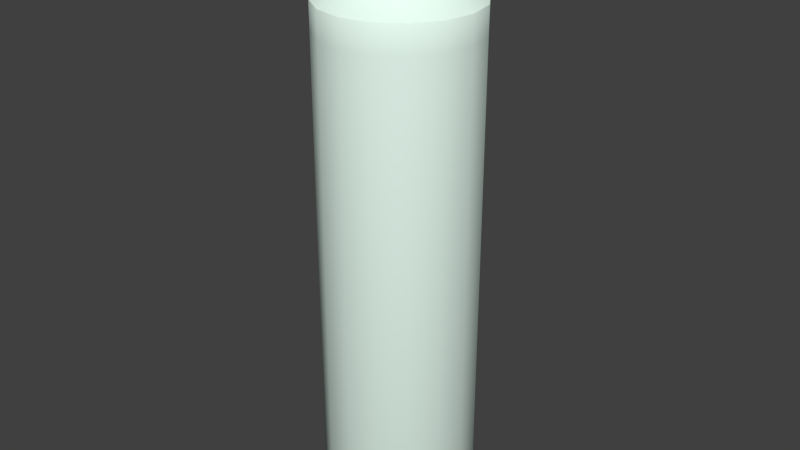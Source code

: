 # Source: bottleoil.blend  (saved by Blender 2.74.0; exported with 4.5.12 LTS)
import bpy
from mathutils import Matrix  # noqa: F401  (used for matrix-valued properties, if any)

bpy.ops.wm.read_factory_settings(use_empty=True)
scene = bpy.context.scene
scene.name = 'Scene'

# ---- collections
col_collection_1 = bpy.data.collections.new('Collection 1'); scene.collection.children.link(col_collection_1)

# ---- materials (node trees are filled in below, after node groups)
mat_material_004 = bpy.data.materials.new('Material.004')
mat_material_004.alpha_threshold = 0.0
mat_material_004.use_transparent_shadow = False
mat_material_004.diffuse_color = (0.8, 0.6477, 0.0, 1.0)
mat_material_004.roughness = 0.5
mat_material_004.specular_intensity = 1.0
mat_material_002 = bpy.data.materials.new('Material.002')
mat_material_002.alpha_threshold = 0.0
mat_material_002.use_transparent_shadow = False
mat_material_002.diffuse_color = (0.8322, 1.0, 0.9111, 1.0)
mat_material_002.roughness = 0.5
mat_material_002.specular_intensity = 1.0
mat_cover = bpy.data.materials.new('cover')
mat_cover.alpha_threshold = 0.0
mat_cover.use_transparent_shadow = False
mat_cover.diffuse_color = (0.0, 0.0, 0.0, 1.0)
mat_cover.roughness = 0.5
mat_cover.specular_intensity = 0.2

# ---- material node trees

# ---- world
world_world = bpy.data.worlds.new('World'); scene.world = world_world
world_world.color = (0.05088, 0.05088, 0.05088)
world_world.use_sun_shadow = False
world_world.sun_shadow_jitter_overblur = 0.0
world_world.cycles.sampling_method = 'MANUAL'
world_world.cycles.sample_map_resolution = 256

# ---- meshes
me_cylinder_003 = bpy.data.meshes.new('Cylinder.003')
me_cylinder_003.from_pydata([(0.0, 1.0, -1.0), (0.0, 1.0, 1.0), (0.3827, 0.9239, -1.0), (0.3827, 0.9239, 1.0), (0.7071, 0.7071, -1.0), (0.7071, 0.7071, 1.0), (0.9239, 0.3827, -1.0), (0.9239, 0.3827, 1.0), (1.0, -4.371e-08, -1.0), (1.0, -4.371e-08, 1.0), (0.9239, -0.3827, -1.0), (0.9239, -0.3827, 1.0), (0.7071, -0.7071, -1.0), (0.7071, -0.7071, 1.0), (0.3827, -0.9239, -1.0), (0.3827, -0.9239, 1.0), (1.51e-07, -1.0, -1.0), (1.51e-07, -1.0, 1.0), (-0.3827, -0.9239, -1.0), (-0.3827, -0.9239, 1.0), (-0.7071, -0.7071, -1.0), (-0.7071, -0.7071, 1.0), (-0.9239, -0.3827, -1.0), (-0.9239, -0.3827, 1.0), (-1.0, 1.192e-08, -1.0), (-1.0, 1.192e-08, 1.0), (-0.9239, 0.3827, -1.0), (-0.9239, 0.3827, 1.0), (-0.7071, 0.7071, -1.0), (-0.7071, 0.7071, 1.0), (-0.3827, 0.9239, -1.0), (-0.3827, 0.9239, 1.0)], [], [(0, 1, 3, 2), (2, 3, 5, 4), (4, 5, 7, 6), (6, 7, 9, 8), (8, 9, 11, 10), (10, 11, 13, 12), (12, 13, 15, 14), (14, 15, 17, 16), (16, 17, 19, 18), (18, 19, 21, 20), (20, 21, 23, 22), (22, 23, 25, 24), (24, 25, 27, 26), (26, 27, 29, 28), (30, 31, 1, 0), (28, 29, 31, 30), (0, 2, 4, 6, 8, 10, 12, 14, 16, 18, 20, 22, 24, 26, 28, 30)])
me_cylinder_003.polygons.foreach_set('use_smooth', [True] * 17)
me_cylinder_003.materials.append(mat_material_004)
me_cylinder_003.use_remesh_preserve_volume = False
me_cylinder_003.use_remesh_preserve_attributes = False
me_cylinder_003.use_mirror_vertex_groups = False
me_cylinder_003.update()
me_cylinder_001 = bpy.data.meshes.new('Cylinder.001')
me_cylinder_001.from_pydata([(0.0, 1.0, -1.0), (0.0, 1.0, 1.0), (0.3827, 0.9239, -1.0), (0.3827, 0.9239, 1.0), (0.7071, 0.7071, -1.0), (0.7071, 0.7071, 1.0), (0.9239, 0.3827, -1.0), (0.9239, 0.3827, 1.0), (1.0, -4.371e-08, -1.0), (1.0, -4.371e-08, 1.0), (0.9239, -0.3827, -1.0), (0.9239, -0.3827, 1.0), (0.7071, -0.7071, -1.0), (0.7071, -0.7071, 1.0), (0.3827, -0.9239, -1.0), (0.3827, -0.9239, 1.0), (1.51e-07, -1.0, -1.0), (1.51e-07, -1.0, 1.0), (-0.3827, -0.9239, -1.0), (-0.3827, -0.9239, 1.0), (-0.7071, -0.7071, -1.0), (-0.7071, -0.7071, 1.0), (-0.9239, -0.3827, -1.0), (-0.9239, -0.3827, 1.0), (-1.0, 1.192e-08, -1.0), (-1.0, 1.192e-08, 1.0), (-0.9239, 0.3827, -1.0), (-0.9239, 0.3827, 1.0), (-0.7071, 0.7071, -1.0), (-0.7071, 0.7071, 1.0), (-0.3827, 0.9239, -1.0), (-0.3827, 0.9239, 1.0), (0.0, 1.0, 0.8961), (0.3827, 0.9239, 0.8961), (0.7071, 0.7071, 0.8961), (0.9239, 0.3827, 0.8961), (1.0, -4.371e-08, 0.8961), (0.9239, -0.3827, 0.8961), (0.7071, -0.7071, 0.8961), (0.3827, -0.9239, 0.8961), (1.51e-07, -1.0, 0.8961), (-0.3827, -0.9239, 0.8961), (-0.7071, -0.7071, 0.8961), (-0.9239, -0.3827, 0.8961), (-1.0, 1.192e-08, 0.8961), (-0.9239, 0.3827, 0.8961), (-0.7071, 0.7071, 0.8961), (-0.3827, 0.9239, 0.8961), (0.0, 1.0, 1.0), (0.3827, 0.9239, 1.0), (0.7071, 0.7071, 1.0), (0.9239, 0.3827, 1.0), (1.0, -4.371e-08, 1.0), (0.9239, -0.3827, 1.0), (0.7071, -0.7071, 1.0), (0.3827, -0.9239, 1.0), (1.51e-07, -1.0, 1.0), (-0.3827, -0.9239, 1.0), (-0.7071, -0.7071, 1.0), (-0.9239, -0.3827, 1.0), (-1.0, 1.192e-08, 1.0), (-0.9239, 0.3827, 1.0), (-0.7071, 0.7071, 1.0), (-0.3827, 0.9239, 1.0), (8.694e-09, 0.7666, 1.092), (0.2934, 0.7083, 1.092), (0.5421, 0.5421, 1.092), (0.7083, 0.2934, 1.092), (0.7666, -3.09e-08, 1.092), (0.7083, -0.2934, 1.092), (0.5421, -0.5421, 1.092), (0.2934, -0.7083, 1.092), (1.244e-07, -0.7666, 1.092), (-0.2934, -0.7083, 1.092), (-0.5421, -0.5421, 1.092), (-0.7083, -0.2934, 1.092), (-0.7666, 1.175e-08, 1.092), (-0.7083, 0.2934, 1.092), (-0.5421, 0.5421, 1.092), (-0.2934, 0.7083, 1.092), (8.694e-09, 0.7666, 1.092), (0.2934, 0.7083, 1.092), (0.5421, 0.5421, 1.092), (0.7083, 0.2934, 1.092), (0.7666, -3.09e-08, 1.092), (0.7083, -0.2934, 1.092), (0.5421, -0.5421, 1.092), (0.2934, -0.7083, 1.092), (1.244e-07, -0.7666, 1.092), (-0.2934, -0.7083, 1.092), (-0.5421, -0.5421, 1.092), (-0.7083, -0.2934, 1.092), (-0.7666, 1.175e-08, 1.092), (-0.7083, 0.2934, 1.092), (-0.5421, 0.5421, 1.092), (-0.2934, 0.7083, 1.092), (8.694e-09, 0.7666, 1.092), (0.2934, 0.7083, 1.092), (0.5421, 0.5421, 1.092), (0.7083, 0.2934, 1.092), (0.7666, -3.09e-08, 1.092), (0.7083, -0.2934, 1.092), (0.5421, -0.5421, 1.092), (0.2934, -0.7083, 1.092), (1.244e-07, -0.7666, 1.092), (-0.2934, -0.7083, 1.092), (-0.5421, -0.5421, 1.092), (-0.7083, -0.2934, 1.092), (-0.7666, 1.175e-08, 1.092), (-0.7083, 0.2934, 1.092), (-0.5421, 0.5421, 1.092), (-0.2934, 0.7083, 1.092), (8.694e-09, 0.7666, 1.092), (0.2934, 0.7083, 1.092), (0.5421, 0.5421, 1.092), (0.7083, 0.2934, 1.092), (0.7666, -3.09e-08, 1.092), (0.7083, -0.2934, 1.092), (0.5421, -0.5421, 1.092), (0.2934, -0.7083, 1.092), (1.244e-07, -0.7666, 1.092), (-0.2934, -0.7083, 1.092), (-0.5421, -0.5421, 1.092), (-0.7083, -0.2934, 1.092), (-0.7666, 1.175e-08, 1.092), (-0.7083, 0.2934, 1.092), (-0.5421, 0.5421, 1.092), (-0.2934, 0.7083, 1.092), (8.694e-09, 0.7666, 1.092), (0.2934, 0.7083, 1.092), (0.5421, 0.5421, 1.092), (0.7083, 0.2934, 1.092), (0.7666, -3.09e-08, 1.092), (0.7083, -0.2934, 1.092), (0.5421, -0.5421, 1.092), (0.2934, -0.7083, 1.092), (1.244e-07, -0.7666, 1.092), (-0.2934, -0.7083, 1.092), (-0.5421, -0.5421, 1.092), (-0.7083, -0.2934, 1.092), (-0.7666, 1.175e-08, 1.092), (-0.7083, 0.2934, 1.092), (-0.5421, 0.5421, 1.092), (-0.2934, 0.7083, 1.092), (8.694e-09, 0.7666, 1.275), (0.2934, 0.7083, 1.275), (0.5421, 0.5421, 1.275), (0.7083, 0.2934, 1.275), (0.7666, -3.09e-08, 1.275), (0.7083, -0.2934, 1.275), (0.5421, -0.5421, 1.275), (0.2934, -0.7083, 1.275), (1.244e-07, -0.7666, 1.275), (-0.2934, -0.7083, 1.275), (-0.5421, -0.5421, 1.275), (-0.7083, -0.2934, 1.275), (-0.7666, 1.175e-08, 1.275), (-0.7083, 0.2934, 1.275), (-0.5421, 0.5421, 1.275), (-0.2934, 0.7083, 1.275), (2.344e-08, 0.6198, 1.275), (0.2372, 0.5726, 1.275), (0.4383, 0.4383, 1.275), (0.5726, 0.2372, 1.275), (0.6198, -2.371e-08, 1.275), (0.5726, -0.2372, 1.275), (0.4383, -0.4383, 1.275), (0.2372, -0.5726, 1.275), (1.17e-07, -0.6198, 1.275), (-0.2372, -0.5726, 1.275), (-0.4383, -0.4383, 1.275), (-0.5726, -0.2372, 1.275), (-0.6198, 1.077e-08, 1.275), (-0.5726, 0.2372, 1.275), (-0.4383, 0.4383, 1.275), (-0.2372, 0.5726, 1.275)], [], [(32, 1, 3, 33), (33, 3, 5, 34), (34, 5, 7, 35), (35, 7, 9, 36), (36, 9, 11, 37), (37, 11, 13, 38), (38, 13, 15, 39), (39, 15, 17, 40), (40, 17, 19, 41), (41, 19, 21, 42), (42, 21, 23, 43), (43, 23, 25, 44), (44, 25, 27, 45), (45, 27, 29, 46), (47, 31, 1, 32), (46, 29, 31, 47), (0, 2, 4, 6, 8, 10, 12, 14, 16, 18, 20, 22, 24, 26, 28, 30), (28, 46, 47, 30), (30, 47, 32, 0), (26, 45, 46, 28), (24, 44, 45, 26), (22, 43, 44, 24), (20, 42, 43, 22), (18, 41, 42, 20), (16, 40, 41, 18), (14, 39, 40, 16), (12, 38, 39, 14), (10, 37, 38, 12), (8, 36, 37, 10), (6, 35, 36, 8), (4, 34, 35, 6), (2, 33, 34, 4), (0, 32, 33, 2), (25, 23, 59, 60), (9, 7, 51, 52), (31, 29, 62, 63), (15, 13, 54, 55), (21, 19, 57, 58), (5, 3, 49, 50), (27, 25, 60, 61), (11, 9, 52, 53), (1, 31, 63, 48), (3, 1, 48, 49), (17, 15, 55, 56), (23, 21, 58, 59), (7, 5, 50, 51), (29, 27, 61, 62), (13, 11, 53, 54), (19, 17, 56, 57), (59, 58, 74, 75), (57, 56, 72, 73), (55, 54, 70, 71), (53, 52, 68, 69), (48, 63, 79, 64), (51, 50, 66, 67), (62, 61, 77, 78), (49, 48, 64, 65), (60, 59, 75, 76), (58, 57, 73, 74), (56, 55, 71, 72), (54, 53, 69, 70), (52, 51, 67, 68), (63, 62, 78, 79), (50, 49, 65, 66), (61, 60, 76, 77), (65, 64, 80, 81), (76, 75, 91, 92), (74, 73, 89, 90), (72, 71, 87, 88), (70, 69, 85, 86), (68, 67, 83, 84), (79, 78, 94, 95), (66, 65, 81, 82), (77, 76, 92, 93), (75, 74, 90, 91), (73, 72, 88, 89), (71, 70, 86, 87), (69, 68, 84, 85), (64, 79, 95, 80), (67, 66, 82, 83), (78, 77, 93, 94), (82, 81, 97, 98), (93, 92, 108, 109), (91, 90, 106, 107), (89, 88, 104, 105), (87, 86, 102, 103), (85, 84, 100, 101), (80, 95, 111, 96), (83, 82, 98, 99), (94, 93, 109, 110), (81, 80, 96, 97), (92, 91, 107, 108), (90, 89, 105, 106), (88, 87, 103, 104), (86, 85, 101, 102), (84, 83, 99, 100), (95, 94, 110, 111), (99, 98, 114, 115), (110, 109, 125, 126), (97, 96, 112, 113), (108, 107, 123, 124), (106, 105, 121, 122), (104, 103, 119, 120), (102, 101, 117, 118), (100, 99, 115, 116), (111, 110, 126, 127), (98, 97, 113, 114), (109, 108, 124, 125), (107, 106, 122, 123), (105, 104, 120, 121), (103, 102, 118, 119), (101, 100, 116, 117), (96, 111, 127, 112), (116, 115, 131, 132), (127, 126, 142, 143), (114, 113, 129, 130), (125, 124, 140, 141), (123, 122, 138, 139), (121, 120, 136, 137), (119, 118, 134, 135), (117, 116, 132, 133), (112, 127, 143, 128), (115, 114, 130, 131), (126, 125, 141, 142), (113, 112, 128, 129), (124, 123, 139, 140), (122, 121, 137, 138), (120, 119, 135, 136), (118, 117, 133, 134), (133, 132, 148, 149), (128, 143, 159, 144), (131, 130, 146, 147), (142, 141, 157, 158), (129, 128, 144, 145), (140, 139, 155, 156), (138, 137, 153, 154), (136, 135, 151, 152), (134, 133, 149, 150), (132, 131, 147, 148), (143, 142, 158, 159), (130, 129, 145, 146), (141, 140, 156, 157), (139, 138, 154, 155), (137, 136, 152, 153), (135, 134, 150, 151), (150, 149, 165, 166), (148, 147, 163, 164), (159, 158, 174, 175), (146, 145, 161, 162), (157, 156, 172, 173), (155, 154, 170, 171), (153, 152, 168, 169), (151, 150, 166, 167), (149, 148, 164, 165), (144, 159, 175, 160), (147, 146, 162, 163), (158, 157, 173, 174), (145, 144, 160, 161), (156, 155, 171, 172), (154, 153, 169, 170), (152, 151, 167, 168)])
me_cylinder_001.polygons.foreach_set('use_smooth', [True] * 161)
me_cylinder_001.materials.append(mat_material_002)
me_cylinder_001.use_remesh_preserve_volume = False
me_cylinder_001.use_remesh_preserve_attributes = False
me_cylinder_001.use_mirror_vertex_groups = False
me_cylinder_001.update()
me_circle_001 = bpy.data.meshes.new('Circle.001')
me_circle_001.from_pydata([(0.007076, 0.1518, 0.0892), (-0.08471, 0.1336, 0.0892), (-0.1625, 0.08158, 0.0892), (-0.2145, 0.003765, 0.0892), (-0.2328, -0.08802, 0.0892), (-0.2145, -0.1798, 0.0892), (-0.1625, -0.2576, 0.0892), (-0.08471, -0.3096, 0.0892), (0.007076, -0.3279, 0.0892), (0.09886, -0.3096, 0.0892), (0.1767, -0.2576, 0.0892), (0.2287, -0.1798, 0.0892), (0.2469, -0.08802, 0.0892), (0.2287, 0.003765, 0.0892), (0.1767, 0.08158, 0.0892), (0.09886, 0.1336, 0.0892), (0.007076, 0.1518, 0.1216), (-0.08471, 0.1336, 0.1216), (-0.1625, 0.08158, 0.1216), (-0.2145, 0.003765, 0.1216), (-0.2328, -0.08802, 0.1216), (-0.2145, -0.1798, 0.1216), (-0.1625, -0.2576, 0.1216), (-0.08471, -0.3096, 0.1216), (0.007076, -0.3279, 0.1216), (0.09886, -0.3096, 0.1216), (0.1767, -0.2576, 0.1216), (0.2287, -0.1798, 0.1216), (0.2469, -0.08802, 0.1216), (0.2287, 0.003765, 0.1216), (0.1767, 0.08158, 0.1216), (0.09886, 0.1336, 0.1216), (0.007076, 0.1389, 0.0892), (-0.07975, 0.1216, 0.0892), (-0.1534, 0.07241, 0.0892), (-0.2025, -0.001196, 0.0892), (-0.2198, -0.08802, 0.0892), (-0.2025, -0.1748, 0.0892), (-0.1534, -0.2484, 0.0892), (-0.07975, -0.2976, 0.0892), (0.007076, -0.3149, 0.0892), (0.0939, -0.2976, 0.0892), (0.1675, -0.2484, 0.0892), (0.2167, -0.1748, 0.0892), (0.234, -0.08802, 0.0892), (0.2167, -0.001196, 0.0892), (0.1675, 0.07241, 0.0892), (0.0939, 0.1216, 0.0892)], [], [(3, 2, 18, 19), (14, 13, 29, 30), (1, 0, 16, 17), (12, 11, 27, 28), (10, 9, 25, 26), (8, 7, 23, 24), (6, 5, 21, 22), (4, 3, 19, 20), (15, 14, 30, 31), (2, 1, 17, 18), (13, 12, 28, 29), (11, 10, 26, 27), (9, 8, 24, 25), (7, 6, 22, 23), (5, 4, 20, 21), (0, 15, 31, 16), (2, 3, 35, 34), (17, 16, 31, 30, 29, 28, 27, 26, 25, 24, 23, 22, 21, 20, 19, 18), (13, 14, 46, 45), (0, 1, 33, 32), (11, 12, 44, 43), (9, 10, 42, 41), (7, 8, 40, 39), (5, 6, 38, 37), (3, 4, 36, 35), (14, 15, 47, 46), (1, 2, 34, 33), (12, 13, 45, 44), (10, 11, 43, 42), (8, 9, 41, 40), (6, 7, 39, 38), (4, 5, 37, 36), (15, 0, 32, 47)])
me_circle_001.materials.append(mat_cover)
me_circle_001.use_remesh_preserve_volume = False
me_circle_001.use_remesh_preserve_attributes = False
me_circle_001.use_mirror_vertex_groups = False
me_circle_001.update()

# ---- objects
ob_oil2 = bpy.data.objects.new('oil2', me_cylinder_003)
ob_can = bpy.data.objects.new('can', me_cylinder_001)
ob_top = bpy.data.objects.new('top', me_circle_001)

# ---- transforms, parenting, visibility, modifiers, constraints
ob_oil2.location = (0.0, 0.0, 0.0)
ob_oil2.scale = (0.3, 0.3, 0.9)
ob_oil2.lineart.crease_threshold = 0.0
_m = ob_oil2.modifiers.new('Subsurf', 'SUBSURF')
_m.uv_smooth = 'PRESERVE_CORNERS'
_m.quality = 2
_m.subdivision_type = 'SIMPLE'
_m.levels = 2
ob_can.parent = ob_oil2
ob_can.matrix_parent_inverse = Matrix(((3.333, 0.0, 0.0, 6.336), (-3.725e-09, 3.333, 0.0, -0.07305), (7.451e-09, 0.0, 1.111, 0.13), (0.0, 0.0, 0.0, 1.0)))
ob_can.location = (-1.905, 0.02229, 0.0)
ob_can.scale = (0.3086, 0.3086, 1.029)
ob_can.lineart.crease_threshold = 0.0
_m = ob_can.modifiers.new('Solidify', 'SOLIDIFY')
_m.use_rim_only = True
_m.nonmanifold_thickness_mode = 'FIXED'
_m.nonmanifold_merge_threshold = 0.0003
ob_top.parent = ob_oil2
ob_top.matrix_parent_inverse = Matrix(((3.333, 0.0, 0.0, 6.336), (-3.725e-09, 3.333, 0.0, -0.07305), (7.451e-09, 0.0, 1.111, 0.13), (0.0, 0.0, 0.0, 1.0)))
ob_top.location = (-1.911, 0.1142, 1.233)
ob_top.lineart.crease_threshold = 0.0
_m = ob_top.modifiers.new('Solidify', 'SOLIDIFY')
_m.nonmanifold_thickness_mode = 'FIXED'
_m.nonmanifold_merge_threshold = 0.0003
_m = ob_top.modifiers.new('EdgeSplit', 'EDGE_SPLIT')

# ---- collection membership
col_collection_1.objects.link(ob_oil2)
col_collection_1.objects.link(ob_can)
col_collection_1.objects.link(ob_top)

# ---- scene / render settings (as saved in the file)
scene.frame_start = 1; scene.frame_end = 250; scene.frame_set(1)
scene.render.engine = 'BLENDER_EEVEE_NEXT'
scene.render.resolution_percentage = 50
scene.render.dither_intensity = 0.0
scene.cycles.use_denoising = False
scene.cycles.samples = 10
scene.cycles.sampling_pattern = 'TABULATED_SOBOL'
scene.cycles.light_sampling_threshold = 0.0
scene.cycles.use_adaptive_sampling = False
scene.cycles.use_light_tree = False
scene.cycles.blur_glossy = 0.0
scene.cycles.pixel_filter_type = 'GAUSSIAN'
scene.cycles.sample_clamp_indirect = 0.0
scene.view_settings.view_transform = 'Standard'
bpy.context.view_layer.update()

# ---- added for rendering (the .blend has no active camera and no usable light): camera, sun
cam_auto = bpy.data.cameras.new('AutoCamera')
cam_auto.lens = 50.0
cam_auto.sensor_width = 36.0
cam_auto.clip_end = 1000.0
ob_auto_camera = bpy.data.objects.new('AutoCamera', cam_auto)
scene.collection.objects.link(ob_auto_camera)
ob_auto_camera.location = (2.34957, -2.82473, 2.16647)
ob_auto_camera.rotation_euler = (1.09748, -7.21219e-08, 0.694738)
scene.camera = ob_auto_camera
light_auto_sun = bpy.data.lights.new('AutoSun', 'SUN')
light_auto_sun.energy = 3.0
light_auto_sun.angle = 0.0523599
ob_auto_sun = bpy.data.objects.new('AutoSun', light_auto_sun)
scene.collection.objects.link(ob_auto_sun)
ob_auto_sun.rotation_euler = (0.872665, 0.174533, 0.523599)
bpy.context.view_layer.update()
